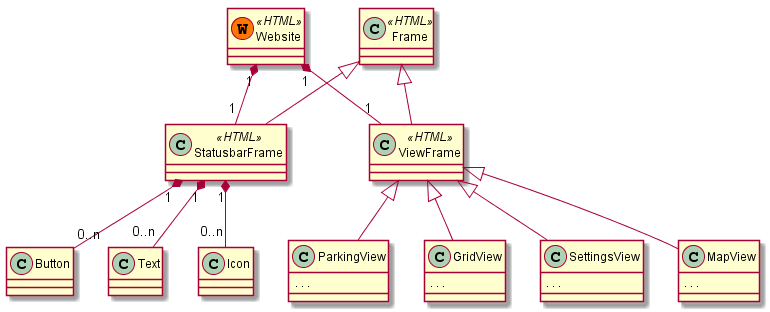

The diagram above was rendered by PlantUML. Its source (embedded in the PNG):
@startuml

class Website <<(W,#FF7700)HTML>>{
}

class Frame <<HTML>>{
}

class StatusbarFrame <<HTML>> extends Frame{
}

class ViewFrame <<HTML>> extends Frame{
}

class MapView extends ViewFrame{
. . .
}

class ParkingView extends ViewFrame{
. . .
}

class GridView extends ViewFrame{
. . .
}

class SettingsView extends ViewFrame{
. . .
}

Website "1"*--"1" StatusbarFrame
Website "1"*--"1" ViewFrame
StatusbarFrame "1"*--"0..n" Button
StatusbarFrame "1"*--"0..n" Text
StatusbarFrame "1"*--"0..n" Icon
@enduml